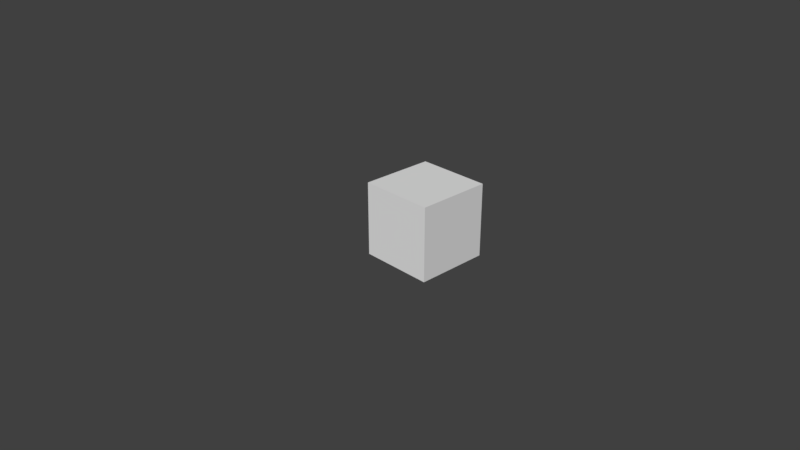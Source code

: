 # Source: model_template.blend  (saved by Blender 2.79.0; exported with 4.5.12 LTS)
import bpy
from mathutils import Matrix  # noqa: F401  (used for matrix-valued properties, if any)

bpy.ops.wm.read_factory_settings(use_empty=True)
scene = bpy.context.scene
scene.name = 'Scene'

# ---- collections
col_collection_1 = bpy.data.collections.new('Collection 1'); scene.collection.children.link(col_collection_1)

# ---- materials (node trees are filled in below, after node groups)
mat_topmaterial = bpy.data.materials.new('TopMaterial')
mat_topmaterial.alpha_threshold = 0.0
mat_topmaterial.use_transparent_shadow = False
mat_topmaterial.preview_render_type = 'CUBE'
mat_topmaterial.roughness = 0.5
mat_topmaterial.line_color = (0.0, 0.0, 0.0, 1.0)
mat_sidematerial = bpy.data.materials.new('SideMaterial')
mat_sidematerial.alpha_threshold = 0.0
mat_sidematerial.use_transparent_shadow = False
mat_sidematerial.preview_render_type = 'CUBE'
mat_sidematerial.roughness = 0.5
mat_bottommaterial = bpy.data.materials.new('BottomMaterial')
mat_bottommaterial.alpha_threshold = 0.0
mat_bottommaterial.use_transparent_shadow = False
mat_bottommaterial.preview_render_type = 'CUBE'
mat_bottommaterial.roughness = 0.5

# ---- material node trees

# ---- world
world_world = bpy.data.worlds.new('World'); scene.world = world_world
world_world.color = (0.05088, 0.05088, 0.05088)
world_world.use_sun_shadow = False
world_world.sun_shadow_jitter_overblur = 0.0
world_world.cycles.sampling_method = 'MANUAL'

# ---- cameras
cam_camera = bpy.data.cameras.new('Camera')
cam_camera.clip_end = 100.0
cam_camera.lens = 35.0
cam_camera.sensor_width = 32.0
cam_camera.sensor_height = 18.0
cam_camera.ortho_scale = 7.314
cam_camera.dof.focus_distance = 0.0
cam_camera.dof.aperture_fstop = 128.0

# ---- meshes
me_cube = bpy.data.meshes.new('Cube')
me_cube.from_pydata([(1.0, 1.0, 0.0), (1.0, 0.0, 0.0), (-1.192e-07, 1.788e-07, 0.0), (3.576e-07, 1.0, 0.0), (1.0, 1.0, 1.0), (1.0, -5.96e-07, 1.0), (-3.576e-07, 3.576e-07, 1.0), (5.96e-08, 1.0, 1.0)], [], [(0, 1, 2, 3), (4, 7, 6, 5), (0, 4, 5, 1), (1, 5, 6, 2), (2, 6, 7, 3), (4, 0, 3, 7)])
me_cube.polygons.foreach_set('material_index', [2, 0, 1, 1, 1, 1])
_uv = me_cube.uv_layers.new(name='UVMap')
_uv.uv.foreach_set('vector', [0.9999, 0.9999, 9.998e-05, 0.9999, 9.998e-05, 9.998e-05, 0.9999, 0.0001005, 0.9999, 0.9999, 0.0001004, 0.9999, 9.998e-05, 0.0001008, 0.9999, 9.998e-05, 0.9999, 9.998e-05, 0.9999, 0.9999, 9.998e-05, 0.9999, 0.0001005, 0.0001, 0.9999, 9.998e-05, 0.9999, 0.9999, 0.0001001, 0.9999, 9.998e-05, 0.0001002, 0.9999, 9.996e-05, 0.9999, 0.9999, 0.0001002, 0.9999, 9.996e-05, 9.996e-05, 9.996e-05, 0.9999, 9.996e-05, 0.0001006, 0.9999, 9.996e-05, 0.9999, 0.9999])
me_cube.materials.append(mat_topmaterial)
me_cube.materials.append(mat_sidematerial)
me_cube.materials.append(mat_bottommaterial)
me_cube.use_remesh_preserve_volume = False
me_cube.use_remesh_preserve_attributes = False
me_cube.use_mirror_vertex_groups = False
me_cube.update()

# ---- objects
ob_cube = bpy.data.objects.new('Cube', me_cube)
ob_camera = bpy.data.objects.new('Camera', cam_camera)

# ---- transforms, parenting, visibility, modifiers, constraints
ob_cube.location = (0.0, 0.0, 0.0)
ob_cube.lock_rotations_4d = False
ob_cube.empty_display_type = 'ARROWS'
ob_cube.lineart.crease_threshold = 0.0
ob_camera.location = (7.481, -6.508, 5.344)
ob_camera.rotation_euler = (1.109, 0.0, 0.8149)
ob_camera.lock_rotations_4d = False
ob_camera.empty_display_type = 'ARROWS'
ob_camera.color = (0.0, 0.0, 0.0, 0.0)
ob_camera.display_type = 'WIRE'
ob_camera.lineart.crease_threshold = 0.0

# ---- collection membership
col_collection_1.objects.link(ob_cube)
col_collection_1.objects.link(ob_camera)

# ---- scene / render settings (as saved in the file)
scene.camera = ob_camera
scene.frame_start = 1; scene.frame_end = 250; scene.frame_set(1)
scene.render.engine = 'BLENDER_EEVEE_NEXT'
scene.render.resolution_percentage = 50
scene.render.dither_intensity = 0.0
scene.cycles.use_denoising = False
scene.cycles.samples = 128
scene.cycles.sampling_pattern = 'TABULATED_SOBOL'
scene.cycles.use_adaptive_sampling = False
scene.cycles.use_light_tree = False
scene.cycles.blur_glossy = 0.0
scene.cycles.sample_clamp_indirect = 0.0
scene.view_settings.view_transform = 'Standard'
bpy.context.view_layer.update()

# ---- added for rendering (the .blend has no usable light): sun
light_auto_sun = bpy.data.lights.new('AutoSun', 'SUN')
light_auto_sun.energy = 3.0
light_auto_sun.angle = 0.0523599
ob_auto_sun = bpy.data.objects.new('AutoSun', light_auto_sun)
scene.collection.objects.link(ob_auto_sun)
ob_auto_sun.rotation_euler = (0.872665, 0.174533, 0.523599)
bpy.context.view_layer.update()
